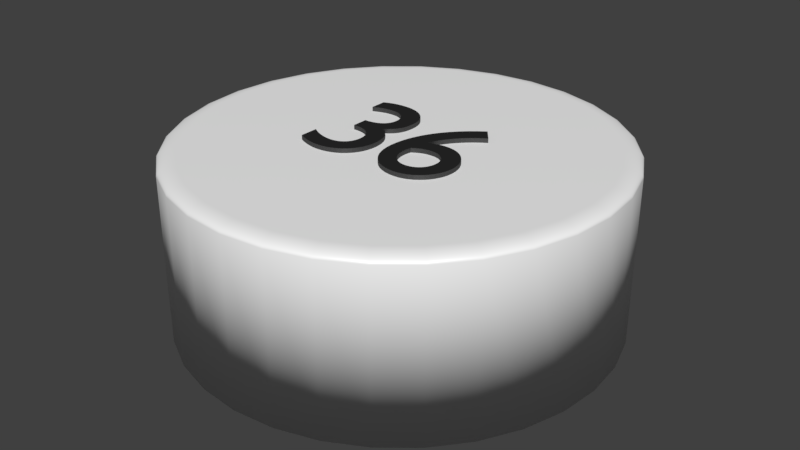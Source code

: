 # Source: kreiswei_36.blend  (saved by Blender 2.79.0; exported with 4.5.12 LTS)
import bpy
from mathutils import Matrix  # noqa: F401  (used for matrix-valued properties, if any)

bpy.ops.wm.read_factory_settings(use_empty=True)
scene = bpy.context.scene
scene.name = 'Scene'

# ---- collections
col_collection_1 = bpy.data.collections.new('Collection 1'); scene.collection.children.link(col_collection_1)

# ---- materials (node trees are filled in below, after node groups)
mat_material = bpy.data.materials.new('Material')
mat_material.alpha_threshold = 0.0
mat_material.roughness = 0.5
mat_material_006 = bpy.data.materials.new('Material.006')
mat_material_006.alpha_threshold = 0.0
mat_material_006.roughness = 0.5
mat_material_003 = bpy.data.materials.new('Material.003')
mat_material_003.alpha_threshold = 0.0
mat_material_003.roughness = 0.5

# ---- material node trees
mat_material.use_nodes = True; mat_material.node_tree.nodes.clear()
_N = mat_material.node_tree.nodes; _L = mat_material.node_tree.links
n0 = _N.new('ShaderNodeOutputMaterial'); n0.name = 'Material Output'; n0.location = (389, 402)
n1 = _N.new('ShaderNodeBsdfDiffuse'); n1.name = 'Diffuse BSDF'; n1.location = (0, 398)
n1.inputs[0].default_value = (1.0, 1.0, 1.0, 1.0)
n2 = _N.new('ShaderNodeBsdfAnisotropic'); n2.name = 'Glossy BSDF'; n2.location = (2, 219)
n2.distribution = 'GGX'
n2.inputs[1].default_value = 0.4472
n3 = _N.new('ShaderNodeMixShader'); n3.name = 'Mix Shader'; n3.location = (218, 404)
n3.inputs[0].default_value = 0.1
_L.new(n1.outputs[0], n3.inputs[1])
_L.new(n2.outputs[0], n3.inputs[2])
_L.new(n3.outputs[0], n0.inputs[0])
n0.is_active_output = True
mat_material_006.use_nodes = True; mat_material_006.node_tree.nodes.clear()
_N = mat_material_006.node_tree.nodes; _L = mat_material_006.node_tree.links
n0 = _N.new('ShaderNodeOutputMaterial'); n0.name = 'Material Output'; n0.location = (412, 300)
n1 = _N.new('ShaderNodeBsdfDiffuse'); n1.name = 'Diffuse BSDF'; n1.location = (-38, 472)
n1.inputs[0].default_value = (0.01298, 0.01298, 0.01298, 1.0)
n2 = _N.new('ShaderNodeMixShader'); n2.name = 'Mix Shader'; n2.location = (192, 357)
n2.inputs[0].default_value = 0.1
n3 = _N.new('ShaderNodeBsdfAnisotropic'); n3.name = 'Glossy BSDF'; n3.location = (-35, 216)
n3.distribution = 'GGX'
n3.inputs[1].default_value = 0.4472
_L.new(n1.outputs[0], n2.inputs[1])
_L.new(n2.outputs[0], n0.inputs[0])
_L.new(n3.outputs[0], n2.inputs[2])
n0.is_active_output = True
mat_material_003.use_nodes = True; mat_material_003.node_tree.nodes.clear()
_N = mat_material_003.node_tree.nodes; _L = mat_material_003.node_tree.links
n0 = _N.new('ShaderNodeBsdfDiffuse'); n0.name = 'Diffuse BSDF'; n0.location = (10, 300)
n0.inputs[0].default_value = (0.01298, 0.01298, 0.01298, 1.0)
n1 = _N.new('ShaderNodeOutputMaterial'); n1.name = 'Material Output'; n1.location = (383, 229)
n2 = _N.new('ShaderNodeBsdfAnisotropic'); n2.name = 'Glossy BSDF'; n2.location = (9, 167)
n2.distribution = 'GGX'
n2.inputs[1].default_value = 0.4472
n3 = _N.new('ShaderNodeMixShader'); n3.name = 'Mix Shader'; n3.location = (208, 244)
n3.inputs[0].default_value = 0.1
_L.new(n0.outputs[0], n3.inputs[1])
_L.new(n2.outputs[0], n3.inputs[2])
_L.new(n3.outputs[0], n1.inputs[0])
n1.is_active_output = True

# ---- world
world_world = bpy.data.worlds.new('World'); scene.world = world_world
world_world.color = (0.05088, 0.05088, 0.05088)
world_world.use_sun_shadow = False
world_world.sun_shadow_jitter_overblur = 0.0
world_world.cycles.sampling_method = 'MANUAL'

# ---- meshes
me_cylinder = bpy.data.meshes.new('Cylinder')
me_cylinder.from_pydata([(0.0, 1.0, -1.0), (0.1951, 0.9808, -1.0), (0.3827, 0.9239, -1.0), (0.5556, 0.8315, -1.0), (0.7071, 0.7071, -1.0), (0.8315, 0.5556, -1.0), (0.9239, 0.3827, -1.0), (0.9808, 0.1951, -1.0), (1.0, 7.55e-08, -1.0), (0.9808, -0.1951, -1.0), (0.9239, -0.3827, -1.0), (0.8315, -0.5556, -1.0), (0.7071, -0.7071, -1.0), (0.5556, -0.8315, -1.0), (0.3827, -0.9239, -1.0), (0.1951, -0.9808, -1.0), (-3.258e-07, -1.0, -1.0), (-0.1951, -0.9808, -1.0), (-0.3827, -0.9239, -1.0), (-0.5556, -0.8315, -1.0), (-0.7071, -0.7071, -1.0), (-0.8315, -0.5556, -1.0), (-0.9239, -0.3827, -1.0), (-0.9808, -0.1951, -1.0), (-1.0, 9.656e-07, -1.0), (-0.9808, 0.1951, -1.0), (-0.9239, 0.3827, -1.0), (-0.8315, 0.5556, -1.0), (-0.7071, 0.7071, -1.0), (-0.5556, 0.8315, -1.0), (-0.3827, 0.9239, -1.0), (-0.1951, 0.9808, -1.0), (-5.96e-08, 0.9196, 1.0), (0.0, 1.0, 0.92), (-5.035e-08, 0.9322, 0.999), (-4.109e-08, 0.9445, 0.9961), (-3.26e-08, 0.9561, 0.9913), (-2.456e-08, 0.9669, 0.9847), (-1.746e-08, 0.9765, 0.9766), (-1.141e-08, 0.9846, 0.967), (-6.636e-09, 0.9912, 0.9563), (-2.91e-09, 0.9961, 0.9447), (-7.567e-10, 0.999, 0.9325), (0.1794, 0.9019, 1.0), (0.1951, 0.9808, 0.92), (0.1819, 0.9143, 0.999), (0.1843, 0.9263, 0.9961), (0.1865, 0.9377, 0.9913), (0.1886, 0.9483, 0.9847), (0.1905, 0.9577, 0.9766), (0.1921, 0.9657, 0.967), (0.1934, 0.9722, 0.9563), (0.1943, 0.9769, 0.9447), (0.1949, 0.9798, 0.9325), (0.3519, 0.8496, 1.0), (0.3827, 0.9239, 0.92), (0.3567, 0.8612, 0.999), (0.3614, 0.8726, 0.9961), (0.3659, 0.8833, 0.9913), (0.37, 0.8933, 0.9847), (0.3737, 0.9021, 0.9766), (0.3768, 0.9097, 0.967), (0.3793, 0.9158, 0.9563), (0.3812, 0.9202, 0.9447), (0.3823, 0.923, 0.9325), (0.5109, 0.7646, 1.0), (0.5556, 0.8315, 0.92), (0.5179, 0.7751, 0.999), (0.5247, 0.7853, 0.9961), (0.5312, 0.795, 0.9913), (0.5372, 0.8039, 0.9847), (0.5425, 0.8119, 0.9766), (0.547, 0.8187, 0.967), (0.5507, 0.8242, 0.9563), (0.5534, 0.8282, 0.9447), (0.555, 0.8306, 0.9325), (0.6503, 0.6503, 1.0), (0.7071, 0.7071, 0.92), (0.6592, 0.6592, 0.999), (0.6678, 0.6678, 0.9961), (0.6761, 0.6761, 0.9913), (0.6837, 0.6837, 0.9847), (0.6905, 0.6905, 0.9766), (0.6963, 0.6963, 0.967), (0.7009, 0.7009, 0.9563), (0.7043, 0.7043, 0.9447), (0.7064, 0.7064, 0.9325), (0.7646, 0.5109, 1.0), (0.8315, 0.5556, 0.92), (0.7751, 0.5179, 0.999), (0.7853, 0.5247, 0.9961), (0.795, 0.5312, 0.9913), (0.8039, 0.5372, 0.9847), (0.8119, 0.5425, 0.9766), (0.8187, 0.547, 0.967), (0.8242, 0.5507, 0.9563), (0.8282, 0.5534, 0.9447), (0.8306, 0.555, 0.9325), (0.8496, 0.3519, 1.0), (0.9239, 0.3827, 0.92), (0.8612, 0.3567, 0.999), (0.8726, 0.3614, 0.9961), (0.8833, 0.3659, 0.9913), (0.8933, 0.37, 0.9847), (0.9021, 0.3737, 0.9766), (0.9097, 0.3768, 0.967), (0.9158, 0.3793, 0.9563), (0.9202, 0.3812, 0.9447), (0.923, 0.3823, 0.9325), (0.9019, 0.1794, 1.0), (0.9808, 0.1951, 0.92), (0.9143, 0.1819, 0.999), (0.9263, 0.1843, 0.9961), (0.9377, 0.1865, 0.9913), (0.9483, 0.1886, 0.9847), (0.9577, 0.1905, 0.9766), (0.9657, 0.1921, 0.967), (0.9722, 0.1934, 0.9563), (0.9769, 0.1943, 0.9447), (0.9798, 0.1949, 0.9325), (0.9196, 5.029e-08, 1.0), (1.0, 7.55e-08, 0.92), (0.9322, 5.422e-08, 0.999), (0.9445, 5.809e-08, 0.9961), (0.9561, 6.182e-08, 0.9913), (0.9669, 6.519e-08, 0.9847), (0.9765, 6.81e-08, 0.9766), (0.9846, 7.078e-08, 0.967), (0.9912, 7.288e-08, 0.9563), (0.9961, 7.427e-08, 0.9447), (0.999, 7.518e-08, 0.9325), (0.9019, -0.1794, 1.0), (0.9808, -0.1951, 0.92), (0.9143, -0.1819, 0.999), (0.9263, -0.1843, 0.9961), (0.9377, -0.1865, 0.9913), (0.9483, -0.1886, 0.9847), (0.9577, -0.1905, 0.9766), (0.9657, -0.1921, 0.967), (0.9722, -0.1934, 0.9563), (0.9769, -0.1943, 0.9447), (0.9798, -0.1949, 0.9325), (0.8496, -0.3519, 1.0), (0.9239, -0.3827, 0.92), (0.8612, -0.3567, 0.999), (0.8726, -0.3614, 0.9961), (0.8833, -0.3659, 0.9913), (0.8933, -0.37, 0.9847), (0.9021, -0.3737, 0.9766), (0.9097, -0.3768, 0.967), (0.9158, -0.3793, 0.9563), (0.9202, -0.3812, 0.9447), (0.923, -0.3823, 0.9325), (0.7646, -0.5109, 1.0), (0.8315, -0.5556, 0.92), (0.7751, -0.5179, 0.999), (0.7853, -0.5247, 0.9961), (0.795, -0.5312, 0.9913), (0.8039, -0.5372, 0.9847), (0.8119, -0.5425, 0.9766), (0.8187, -0.547, 0.967), (0.8242, -0.5507, 0.9563), (0.8282, -0.5534, 0.9447), (0.8306, -0.555, 0.9325), (0.6503, -0.6503, 1.0), (0.7071, -0.7071, 0.92), (0.6592, -0.6592, 0.999), (0.6678, -0.6678, 0.9961), (0.6761, -0.6761, 0.9913), (0.6837, -0.6837, 0.9847), (0.6905, -0.6905, 0.9766), (0.6963, -0.6963, 0.967), (0.7009, -0.7009, 0.9563), (0.7043, -0.7043, 0.9447), (0.7064, -0.7064, 0.9325), (0.5109, -0.7646, 1.0), (0.5556, -0.8315, 0.92), (0.5179, -0.7751, 0.999), (0.5247, -0.7853, 0.9961), (0.5312, -0.795, 0.9913), (0.5372, -0.8039, 0.9847), (0.5425, -0.8119, 0.9766), (0.547, -0.8187, 0.967), (0.5507, -0.8242, 0.9563), (0.5534, -0.8282, 0.9447), (0.555, -0.8306, 0.9325), (0.3519, -0.8496, 1.0), (0.3827, -0.9239, 0.92), (0.3567, -0.8612, 0.999), (0.3614, -0.8726, 0.9961), (0.3659, -0.8833, 0.9913), (0.37, -0.8933, 0.9847), (0.3737, -0.9021, 0.9766), (0.3768, -0.9097, 0.967), (0.3793, -0.9158, 0.9563), (0.3812, -0.9202, 0.9447), (0.3823, -0.923, 0.9325), (0.1794, -0.9019, 1.0), (0.1951, -0.9808, 0.92), (0.1819, -0.9143, 0.999), (0.1843, -0.9263, 0.9961), (0.1865, -0.9377, 0.9913), (0.1886, -0.9483, 0.9847), (0.1905, -0.9577, 0.9766), (0.1921, -0.9657, 0.967), (0.1934, -0.9722, 0.9563), (0.1943, -0.9769, 0.9447), (0.1949, -0.9798, 0.9325), (-2.775e-07, -0.9196, 1.0), (-3.258e-07, -1.0, 0.92), (-2.851e-07, -0.9322, 0.999), (-2.925e-07, -0.9445, 0.9961), (-2.995e-07, -0.9561, 0.9913), (-3.059e-07, -0.9669, 0.9847), (-3.118e-07, -0.9765, 0.9766), (-3.166e-07, -0.9846, 0.967), (-3.205e-07, -0.9912, 0.9563), (-3.235e-07, -0.9961, 0.9447), (-3.253e-07, -0.999, 0.9325), (-0.1794, -0.9019, 1.0), (-0.1951, -0.9808, 0.92), (-0.1819, -0.9143, 0.999), (-0.1843, -0.9263, 0.9961), (-0.1865, -0.9377, 0.9913), (-0.1886, -0.9483, 0.9847), (-0.1905, -0.9577, 0.9766), (-0.1921, -0.9657, 0.967), (-0.1934, -0.9722, 0.9563), (-0.1943, -0.9769, 0.9447), (-0.1949, -0.9798, 0.9325), (-0.3519, -0.8496, 1.0), (-0.3827, -0.9239, 0.92), (-0.3567, -0.8612, 0.999), (-0.3614, -0.8726, 0.9961), (-0.3659, -0.8833, 0.9913), (-0.37, -0.8933, 0.9847), (-0.3737, -0.9021, 0.9766), (-0.3768, -0.9097, 0.967), (-0.3793, -0.9158, 0.9563), (-0.3812, -0.9202, 0.9447), (-0.3823, -0.923, 0.9325), (-0.5109, -0.7646, 1.0), (-0.5556, -0.8315, 0.92), (-0.5179, -0.7751, 0.999), (-0.5247, -0.7853, 0.9961), (-0.5312, -0.795, 0.9913), (-0.5372, -0.8039, 0.9847), (-0.5425, -0.8119, 0.9766), (-0.547, -0.8187, 0.967), (-0.5507, -0.8242, 0.9563), (-0.5534, -0.8282, 0.9447), (-0.555, -0.8306, 0.9325), (-0.6503, -0.6503, 1.0), (-0.7071, -0.7071, 0.92), (-0.6592, -0.6592, 0.999), (-0.6678, -0.6678, 0.9961), (-0.6761, -0.6761, 0.9913), (-0.6837, -0.6837, 0.9847), (-0.6905, -0.6905, 0.9766), (-0.6963, -0.6963, 0.967), (-0.7009, -0.7009, 0.9563), (-0.7043, -0.7043, 0.9447), (-0.7064, -0.7064, 0.9325), (-0.7646, -0.5109, 1.0), (-0.8315, -0.5556, 0.92), (-0.7751, -0.5179, 0.999), (-0.7853, -0.5247, 0.9961), (-0.795, -0.5312, 0.9913), (-0.8039, -0.5372, 0.9847), (-0.8119, -0.5425, 0.9766), (-0.8187, -0.547, 0.967), (-0.8242, -0.5507, 0.9563), (-0.8282, -0.5534, 0.9447), (-0.8306, -0.555, 0.9325), (-0.8496, -0.3519, 1.0), (-0.9239, -0.3827, 0.92), (-0.8612, -0.3567, 0.999), (-0.8726, -0.3614, 0.9961), (-0.8833, -0.3659, 0.9913), (-0.8933, -0.37, 0.9847), (-0.9021, -0.3737, 0.9766), (-0.9097, -0.3768, 0.967), (-0.9158, -0.3793, 0.9563), (-0.9202, -0.3812, 0.9447), (-0.923, -0.3823, 0.9325), (-0.9019, -0.1794, 1.0), (-0.9808, -0.1951, 0.92), (-0.9143, -0.1819, 0.999), (-0.9263, -0.1843, 0.9961), (-0.9377, -0.1865, 0.9913), (-0.9483, -0.1886, 0.9847), (-0.9577, -0.1905, 0.9766), (-0.9657, -0.1921, 0.967), (-0.9722, -0.1934, 0.9563), (-0.9769, -0.1943, 0.9447), (-0.9798, -0.1949, 0.9325), (-0.9196, 8.196e-07, 1.0), (-1.0, 9.656e-07, 0.92), (-0.9322, 8.424e-07, 0.999), (-0.9445, 8.647e-07, 0.9961), (-0.9561, 8.858e-07, 0.9913), (-0.9669, 9.054e-07, 0.9847), (-0.9765, 9.229e-07, 0.9766), (-0.9846, 9.377e-07, 0.967), (-0.9912, 9.497e-07, 0.9563), (-0.9961, 9.584e-07, 0.9447), (-0.999, 9.638e-07, 0.9325), (-0.9019, 0.1794, 1.0), (-0.9808, 0.1951, 0.92), (-0.9143, 0.1819, 0.999), (-0.9263, 0.1843, 0.9961), (-0.9377, 0.1865, 0.9913), (-0.9483, 0.1886, 0.9847), (-0.9577, 0.1905, 0.9766), (-0.9657, 0.1921, 0.967), (-0.9722, 0.1934, 0.9563), (-0.9769, 0.1943, 0.9447), (-0.9798, 0.1949, 0.9325), (-0.8496, 0.3519, 1.0), (-0.9239, 0.3827, 0.92), (-0.8612, 0.3567, 0.999), (-0.8726, 0.3614, 0.9961), (-0.8833, 0.3659, 0.9913), (-0.8933, 0.37, 0.9847), (-0.9021, 0.3737, 0.9766), (-0.9097, 0.3768, 0.967), (-0.9158, 0.3793, 0.9563), (-0.9202, 0.3812, 0.9447), (-0.923, 0.3823, 0.9325), (-0.7646, 0.5109, 1.0), (-0.8315, 0.5556, 0.92), (-0.7751, 0.5179, 0.999), (-0.7853, 0.5247, 0.9961), (-0.795, 0.5312, 0.9913), (-0.8039, 0.5372, 0.9847), (-0.8119, 0.5425, 0.9766), (-0.8187, 0.547, 0.967), (-0.8242, 0.5507, 0.9563), (-0.8282, 0.5534, 0.9447), (-0.8306, 0.555, 0.9325), (-0.6503, 0.6503, 1.0), (-0.7071, 0.7071, 0.92), (-0.6592, 0.6592, 0.999), (-0.6678, 0.6678, 0.9961), (-0.6761, 0.6761, 0.9913), (-0.6837, 0.6837, 0.9847), (-0.6905, 0.6905, 0.9766), (-0.6962, 0.6963, 0.967), (-0.7009, 0.7009, 0.9563), (-0.7043, 0.7043, 0.9447), (-0.7064, 0.7064, 0.9325), (-0.5109, 0.7646, 1.0), (-0.5556, 0.8315, 0.92), (-0.5179, 0.7751, 0.999), (-0.5247, 0.7853, 0.9961), (-0.5312, 0.795, 0.9913), (-0.5372, 0.8039, 0.9847), (-0.5425, 0.8119, 0.9766), (-0.547, 0.8187, 0.967), (-0.5507, 0.8242, 0.9563), (-0.5534, 0.8282, 0.9447), (-0.555, 0.8306, 0.9325), (-0.3519, 0.8496, 1.0), (-0.3827, 0.9239, 0.92), (-0.3567, 0.8612, 0.999), (-0.3614, 0.8726, 0.9961), (-0.3659, 0.8833, 0.9913), (-0.37, 0.8933, 0.9847), (-0.3737, 0.9021, 0.9766), (-0.3768, 0.9097, 0.967), (-0.3793, 0.9158, 0.9563), (-0.3812, 0.9202, 0.9447), (-0.3823, 0.923, 0.9325), (-0.1794, 0.9019, 1.0), (-0.1951, 0.9808, 0.92), (-0.1819, 0.9143, 0.999), (-0.1843, 0.9263, 0.9961), (-0.1865, 0.9377, 0.9913), (-0.1886, 0.9483, 0.9847), (-0.1905, 0.9577, 0.9766), (-0.1921, 0.9657, 0.967), (-0.1934, 0.9722, 0.9563), (-0.1943, 0.9769, 0.9447), (-0.1949, 0.9798, 0.9325), (-0.3117, 0.1849, 1.05), (-0.3025, 0.1889, 1.05), (-0.2938, 0.1925, 1.05), (-0.2855, 0.1956, 1.05), (-0.2775, 0.1984, 1.05), (-0.2698, 0.2008, 1.05), (-0.2623, 0.2028, 1.05), (-0.255, 0.2045, 1.05), (-0.2477, 0.2058, 1.05), (-0.2406, 0.2068, 1.05), (-0.2334, 0.2076, 1.05), (-0.2262, 0.208, 1.05), (-0.2189, 0.2081, 1.05), (-0.2049, 0.2075, 1.05), (-0.1919, 0.2056, 1.05), (-0.1798, 0.2024, 1.05), (-0.1688, 0.1982, 1.05), (-0.1589, 0.1927, 1.05), (-0.1501, 0.1862, 1.05), (-0.1425, 0.1786, 1.05), (-0.1362, 0.1701, 1.05), (-0.1311, 0.1605, 1.05), (-0.1275, 0.1501, 1.05), (-0.1252, 0.1387, 1.05), (-0.1245, 0.1265, 1.05), (-0.1252, 0.1145, 1.05), (-0.1275, 0.1034, 1.05), (-0.1312, 0.09321, 1.05), (-0.1365, 0.08393, 1.05), (-0.1432, 0.07562, 1.05), (-0.1515, 0.06831, 1.05), (-0.1612, 0.06203, 1.05), (-0.1725, 0.05682, 1.05), (-0.1852, 0.05271, 1.05), (-0.1995, 0.04973, 1.05), (-0.2152, 0.04792, 1.05), (-0.2325, 0.04731, 1.05), (-0.2325, -0.02469, 1.05), (-0.2139, -0.02462, 1.05), (-0.1969, -0.02634, 1.05), (-0.1815, -0.02972, 1.05), (-0.1677, -0.03465, 1.05), (-0.1555, -0.04101, 1.05), (-0.145, -0.04869, 1.05), (-0.136, -0.05757, 1.05), (-0.1287, -0.06754, 1.05), (-0.123, -0.07847, 1.05), (-0.1189, -0.09025, 1.05), (-0.1165, -0.1028, 1.05), (-0.1157, -0.1159, 1.05), (-0.1164, -0.1287, 1.05), (-0.1185, -0.1407, 1.05), (-0.1219, -0.1518, 1.05), (-0.1266, -0.162, 1.05), (-0.1325, -0.1712, 1.05), (-0.1396, -0.1793, 1.05), (-0.1478, -0.1863, 1.05), (-0.157, -0.1922, 1.05), (-0.1673, -0.1969, 1.05), (-0.1785, -0.2003, 1.05), (-0.1907, -0.2024, 1.05), (-0.2037, -0.2031, 1.05), (-0.2137, -0.2028, 1.05), (-0.2237, -0.202, 1.05), (-0.2337, -0.2005, 1.05), (-0.2437, -0.1985, 1.05), (-0.2538, -0.1959, 1.05), (-0.2639, -0.1928, 1.05), (-0.274, -0.189, 1.05), (-0.2842, -0.1847, 1.05), (-0.2944, -0.1798, 1.05), (-0.3046, -0.1743, 1.05), (-0.3149, -0.1682, 1.05), (-0.3253, -0.1615, 1.05), (-0.3253, -0.2463, 1.05), (-0.3155, -0.2511, 1.05), (-0.3057, -0.2555, 1.05), (-0.2959, -0.2596, 1.05), (-0.2861, -0.2633, 1.05), (-0.2764, -0.2665, 1.05), (-0.2667, -0.2694, 1.05), (-0.257, -0.2718, 1.05), (-0.2474, -0.2738, 1.05), (-0.2378, -0.2754, 1.05), (-0.2282, -0.2766, 1.05), (-0.2187, -0.2773, 1.05), (-0.2093, -0.2775, 1.05), (-0.1847, -0.2761, 1.05), (-0.1615, -0.272, 1.05), (-0.1399, -0.2653, 1.05), (-0.1199, -0.2562, 1.05), (-0.1017, -0.2449, 1.05), (-0.08548, -0.2313, 1.05), (-0.07135, -0.2157, 1.05), (-0.05947, -0.1982, 1.05), (-0.04998, -0.1789, 1.05), (-0.04302, -0.158, 1.05), (-0.03874, -0.1357, 1.05), (-0.03728, -0.1119, 1.05), (-0.03778, -0.0979, 1.05), (-0.03931, -0.08401, 1.05), (-0.04188, -0.07038, 1.05), (-0.04551, -0.05714, 1.05), (-0.05024, -0.04443, 1.05), (-0.05608, -0.03239, 1.05), (-0.06305, -0.02117, 1.05), (-0.07117, -0.01091, 1.05), (-0.08048, -0.001754, 1.05), (-0.09098, 0.006164, 1.05), (-0.1027, 0.0127, 1.05), (-0.1157, 0.01771, 1.05), (-0.1039, 0.02467, 1.05), (-0.0933, 0.032, 1.05), (-0.08388, 0.03976, 1.05), (-0.07559, 0.04802, 1.05), (-0.0684, 0.05685, 1.05), (-0.06228, 0.06631, 1.05), (-0.05719, 0.07647, 1.05), (-0.0531, 0.0874, 1.05), (-0.04998, 0.09916, 1.05), (-0.04779, 0.1118, 1.05), (-0.0465, 0.1254, 1.05), (-0.04608, 0.1401, 1.05), (-0.04738, 0.1611, 1.05), (-0.05121, 0.1807, 1.05), (-0.05748, 0.1988, 1.05), (-0.06608, 0.2154, 1.05), (-0.07691, 0.2304, 1.05), (-0.08988, 0.2437, 1.05), (-0.1049, 0.2552, 1.05), (-0.1218, 0.2648, 1.05), (-0.1406, 0.2724, 1.05), (-0.1611, 0.278, 1.05), (-0.1832, 0.2814, 1.05), (-0.2069, 0.2825, 1.05), (-0.2169, 0.2824, 1.05), (-0.2265, 0.2819, 1.05), (-0.2359, 0.2811, 1.05), (-0.2449, 0.28, 1.05), (-0.2537, 0.2786, 1.05), (-0.2623, 0.2769, 1.05), (-0.2707, 0.2748, 1.05), (-0.279, 0.2724, 1.05), (-0.2872, 0.2697, 1.05), (-0.2954, 0.2666, 1.05), (-0.3035, 0.2631, 1.05), (-0.3117, 0.2593, 1.05), (-0.3117, 0.1849, 0.95), (-0.3025, 0.1889, 0.95), (-0.2938, 0.1925, 0.95), (-0.2855, 0.1956, 0.95), (-0.2775, 0.1984, 0.95), (-0.2698, 0.2008, 0.95), (-0.2623, 0.2028, 0.95), (-0.255, 0.2045, 0.95), (-0.2477, 0.2058, 0.95), (-0.2406, 0.2068, 0.95), (-0.2334, 0.2076, 0.95), (-0.2262, 0.208, 0.95), (-0.2189, 0.2081, 0.95), (-0.2049, 0.2075, 0.95), (-0.1919, 0.2056, 0.95), (-0.1798, 0.2024, 0.95), (-0.1688, 0.1982, 0.95), (-0.1589, 0.1927, 0.95), (-0.1501, 0.1862, 0.95), (-0.1425, 0.1786, 0.95), (-0.1362, 0.1701, 0.95), (-0.1311, 0.1605, 0.95), (-0.1275, 0.1501, 0.95), (-0.1252, 0.1387, 0.95), (-0.1245, 0.1265, 0.95), (-0.1252, 0.1145, 0.95), (-0.1275, 0.1034, 0.95), (-0.1312, 0.09321, 0.95), (-0.1365, 0.08393, 0.95), (-0.1432, 0.07562, 0.95), (-0.1515, 0.06831, 0.95), (-0.1612, 0.06203, 0.95), (-0.1725, 0.05682, 0.95), (-0.1852, 0.05271, 0.95), (-0.1995, 0.04973, 0.95), (-0.2152, 0.04792, 0.95), (-0.2325, 0.04731, 0.95), (-0.2325, -0.02469, 0.95), (-0.2139, -0.02462, 0.95), (-0.1969, -0.02634, 0.95), (-0.1815, -0.02972, 0.95), (-0.1677, -0.03465, 0.95), (-0.1555, -0.04101, 0.95), (-0.145, -0.04869, 0.95), (-0.136, -0.05757, 0.95), (-0.1287, -0.06754, 0.95), (-0.123, -0.07847, 0.95), (-0.1189, -0.09025, 0.95), (-0.1165, -0.1028, 0.95), (-0.1157, -0.1159, 0.95), (-0.1164, -0.1287, 0.95), (-0.1185, -0.1407, 0.95), (-0.1219, -0.1518, 0.95), (-0.1266, -0.162, 0.95), (-0.1325, -0.1712, 0.95), (-0.1396, -0.1793, 0.95), (-0.1478, -0.1863, 0.95), (-0.157, -0.1922, 0.95), (-0.1673, -0.1969, 0.95), (-0.1785, -0.2003, 0.95), (-0.1907, -0.2024, 0.95), (-0.2037, -0.2031, 0.95), (-0.2137, -0.2028, 0.95), (-0.2237, -0.202, 0.95), (-0.2337, -0.2005, 0.95), (-0.2437, -0.1985, 0.95), (-0.2538, -0.1959, 0.95), (-0.2639, -0.1928, 0.95), (-0.274, -0.189, 0.95), (-0.2842, -0.1847, 0.95), (-0.2944, -0.1798, 0.95), (-0.3046, -0.1743, 0.95), (-0.3149, -0.1682, 0.95), (-0.3253, -0.1615, 0.95), (-0.3253, -0.2463, 0.95), (-0.3155, -0.2511, 0.95), (-0.3057, -0.2555, 0.95), (-0.2959, -0.2596, 0.95), (-0.2861, -0.2633, 0.95), (-0.2764, -0.2665, 0.95), (-0.2667, -0.2694, 0.95), (-0.257, -0.2718, 0.95), (-0.2474, -0.2738, 0.95), (-0.2378, -0.2754, 0.95), (-0.2282, -0.2766, 0.95), (-0.2187, -0.2773, 0.95), (-0.2093, -0.2775, 0.95), (-0.1847, -0.2761, 0.95), (-0.1615, -0.272, 0.95), (-0.1399, -0.2653, 0.95), (-0.1199, -0.2562, 0.95), (-0.1017, -0.2449, 0.95), (-0.08548, -0.2313, 0.95), (-0.07135, -0.2157, 0.95), (-0.05947, -0.1982, 0.95), (-0.04998, -0.1789, 0.95), (-0.04302, -0.158, 0.95), (-0.03874, -0.1357, 0.95), (-0.03728, -0.1119, 0.95), (-0.03778, -0.0979, 0.95), (-0.03931, -0.08401, 0.95), (-0.04188, -0.07038, 0.95), (-0.04551, -0.05714, 0.95), (-0.05024, -0.04443, 0.95), (-0.05608, -0.03239, 0.95), (-0.06305, -0.02117, 0.95), (-0.07117, -0.01091, 0.95), (-0.08048, -0.001754, 0.95), (-0.09098, 0.006164, 0.95), (-0.1027, 0.0127, 0.95), (-0.1157, 0.01771, 0.95), (-0.1039, 0.02467, 0.95), (-0.0933, 0.032, 0.95), (-0.08388, 0.03976, 0.95), (-0.07559, 0.04802, 0.95), (-0.0684, 0.05685, 0.95), (-0.06228, 0.06631, 0.95), (-0.05719, 0.07647, 0.95), (-0.0531, 0.0874, 0.95), (-0.04998, 0.09916, 0.95), (-0.04779, 0.1118, 0.95), (-0.0465, 0.1254, 0.95), (-0.04608, 0.1401, 0.95), (-0.04738, 0.1611, 0.95), (-0.05121, 0.1807, 0.95), (-0.05748, 0.1988, 0.95), (-0.06608, 0.2154, 0.95), (-0.07691, 0.2304, 0.95), (-0.08988, 0.2437, 0.95), (-0.1049, 0.2552, 0.95), (-0.1218, 0.2648, 0.95), (-0.1406, 0.2724, 0.95), (-0.1611, 0.278, 0.95), (-0.1832, 0.2814, 0.95), (-0.2069, 0.2825, 0.95), (-0.2169, 0.2824, 0.95), (-0.2265, 0.2819, 0.95), (-0.2359, 0.2811, 0.95), (-0.2449, 0.28, 0.95), (-0.2537, 0.2786, 0.95), (-0.2623, 0.2769, 0.95), (-0.2707, 0.2748, 0.95), (-0.279, 0.2724, 0.95), (-0.2872, 0.2697, 0.95), (-0.2954, 0.2666, 0.95), (-0.3035, 0.2631, 0.95), (-0.3117, 0.2593, 0.95), (0.2448, 0.2782, 1.05), (0.2108, 0.2537, 1.05), (0.1795, 0.2277, 1.05), (0.151, 0.2003, 1.05), (0.1253, 0.1716, 1.05), (0.1024, 0.1417, 1.05), (0.08252, 0.1109, 1.05), (0.06555, 0.07909, 1.05), (0.05158, 0.04658, 1.05), (0.04063, 0.01345, 1.05), (0.03277, -0.02015, 1.05), (0.02802, -0.0541, 1.05), (0.02642, -0.08824, 1.05), (0.02788, -0.1162, 1.05), (0.03218, -0.1426, 1.05), (0.03918, -0.1671, 1.05), (0.04876, -0.1896, 1.05), (0.06079, -0.2101, 1.05), (0.07512, -0.2282, 1.05), (0.09164, -0.244, 1.05), (0.1102, -0.2572, 1.05), (0.1307, -0.2678, 1.05), (0.153, -0.2755, 1.05), (0.1769, -0.2802, 1.05), (0.2024, -0.2818, 1.05), (0.2239, -0.2803, 1.05), (0.2446, -0.2759, 1.05), (0.2643, -0.2688, 1.05), (0.2829, -0.2593, 1.05), (0.3, -0.2474, 1.05), (0.3155, -0.2335, 1.05), (0.3292, -0.2178, 1.05), (0.3409, -0.2004, 1.05), (0.3504, -0.1816, 1.05), (0.3574, -0.1616, 1.05), (0.3617, -0.1405, 1.05), (0.3632, -0.1186, 1.05), (0.3619, -0.09652, 1.05), (0.358, -0.07546, 1.05), (0.3516, -0.05563, 1.05), (0.343, -0.03719, 1.05), (0.3322, -0.0203, 1.05), (0.3195, -0.005139, 1.05), (0.305, 0.008142, 1.05), (0.2888, 0.01938, 1.05), (0.2711, 0.0284, 1.05), (0.252, 0.03505, 1.05), (0.2317, 0.03915, 1.05), (0.2104, 0.04056, 1.05), (0.2016, 0.04033, 1.05), (0.1931, 0.03968, 1.05), (0.1849, 0.03864, 1.05), (0.177, 0.03724, 1.05), (0.1695, 0.03554, 1.05), (0.1622, 0.03356, 1.05), (0.1553, 0.03135, 1.05), (0.1486, 0.02895, 1.05), (0.1422, 0.02639, 1.05), (0.1362, 0.02371, 1.05), (0.1304, 0.02095, 1.05), (0.1248, 0.01816, 1.05), (0.1314, 0.03721, 1.05), (0.1397, 0.05625, 1.05), (0.1496, 0.07517, 1.05), (0.1611, 0.09384, 1.05), (0.1739, 0.1121, 1.05), (0.188, 0.1299, 1.05), (0.2033, 0.147, 1.05), (0.2195, 0.1633, 1.05), (0.2366, 0.1787, 1.05), (0.2545, 0.1931, 1.05), (0.273, 0.2063, 1.05), (0.292, 0.2182, 1.05), (0.108, -0.06264, 1.05), (0.1163, -0.05737, 1.05), (0.124, -0.05273, 1.05), (0.1313, -0.04869, 1.05), (0.1382, -0.04522, 1.05), (0.1449, -0.04228, 1.05), (0.1515, -0.03984, 1.05), (0.1581, -0.03787, 1.05), (0.1647, -0.03633, 1.05), (0.1716, -0.03519, 1.05), (0.1787, -0.03442, 1.05), (0.1863, -0.03398, 1.05), (0.1944, -0.03384, 1.05), (0.2071, -0.03458, 1.05), (0.2192, -0.03673, 1.05), (0.2305, -0.04021, 1.05), (0.241, -0.04495, 1.05), (0.2505, -0.05085, 1.05), (0.2591, -0.05784, 1.05), (0.2666, -0.06583, 1.05), (0.2729, -0.07473, 1.05), (0.278, -0.08446, 1.05), (0.2817, -0.09495, 1.05), (0.284, -0.1061, 1.05), (0.2848, -0.1178, 1.05), (0.2841, -0.1309, 1.05), (0.282, -0.1431, 1.05), (0.2785, -0.1545, 1.05), (0.2738, -0.1649, 1.05), (0.2678, -0.1743, 1.05), (0.2607, -0.1827, 1.05), (0.2525, -0.19, 1.05), (0.2433, -0.1961, 1.05), (0.2332, -0.201, 1.05), (0.2221, -0.2045, 1.05), (0.2103, -0.2067, 1.05), (0.1976, -0.2074, 1.05), (0.1835, -0.2063, 1.05), (0.1698, -0.2029, 1.05), (0.1567, -0.1974, 1.05), (0.1445, -0.1898, 1.05), (0.1334, -0.1802, 1.05), (0.1237, -0.1686, 1.05), (0.1156, -0.1552, 1.05), (0.1094, -0.14, 1.05), (0.1053, -0.1231, 1.05), (0.1035, -0.1045, 1.05), (0.1043, -0.08431, 1.05), (0.2448, 0.2782, 0.95), (0.2108, 0.2537, 0.95), (0.1795, 0.2277, 0.95), (0.151, 0.2003, 0.95), (0.1253, 0.1716, 0.95), (0.1024, 0.1417, 0.95), (0.08252, 0.1109, 0.95), (0.06555, 0.07909, 0.95), (0.05158, 0.04658, 0.95), (0.04063, 0.01345, 0.95), (0.03277, -0.02015, 0.95), (0.02802, -0.0541, 0.95), (0.02642, -0.08824, 0.95), (0.02788, -0.1162, 0.95), (0.03218, -0.1426, 0.95), (0.03918, -0.1671, 0.95), (0.04876, -0.1896, 0.95), (0.06079, -0.2101, 0.95), (0.07512, -0.2282, 0.95), (0.09164, -0.244, 0.95), (0.1102, -0.2572, 0.95), (0.1307, -0.2678, 0.95), (0.153, -0.2755, 0.95), (0.1769, -0.2802, 0.95), (0.2024, -0.2818, 0.95), (0.2239, -0.2803, 0.95), (0.2446, -0.2759, 0.95), (0.2643, -0.2688, 0.95), (0.2829, -0.2593, 0.95), (0.3, -0.2474, 0.95), (0.3155, -0.2335, 0.95), (0.3292, -0.2178, 0.95), (0.3409, -0.2004, 0.95), (0.3504, -0.1816, 0.95), (0.3574, -0.1616, 0.95), (0.3617, -0.1405, 0.95), (0.3632, -0.1186, 0.95), (0.3619, -0.09652, 0.95), (0.358, -0.07546, 0.95), (0.3516, -0.05563, 0.95), (0.343, -0.03719, 0.95), (0.3322, -0.0203, 0.95), (0.3195, -0.005139, 0.95), (0.305, 0.008142, 0.95), (0.2888, 0.01938, 0.95), (0.2711, 0.0284, 0.95), (0.252, 0.03505, 0.95), (0.2317, 0.03915, 0.95), (0.2104, 0.04056, 0.95), (0.2016, 0.04033, 0.95), (0.1931, 0.03968, 0.95), (0.1849, 0.03864, 0.95), (0.177, 0.03724, 0.95), (0.1695, 0.03554, 0.95), (0.1622, 0.03356, 0.95), (0.1553, 0.03135, 0.95), (0.1486, 0.02895, 0.95), (0.1422, 0.02639, 0.95), (0.1362, 0.02371, 0.95), (0.1304, 0.02095, 0.95), (0.1248, 0.01816, 0.95), (0.1314, 0.03721, 0.95), (0.1397, 0.05625, 0.95), (0.1496, 0.07517, 0.95), (0.1611, 0.09384, 0.95), (0.1739, 0.1121, 0.95), (0.188, 0.1299, 0.95), (0.2033, 0.147, 0.95), (0.2195, 0.1633, 0.95), (0.2366, 0.1787, 0.95), (0.2545, 0.1931, 0.95), (0.273, 0.2063, 0.95), (0.292, 0.2182, 0.95), (0.108, -0.06264, 0.95), (0.1163, -0.05737, 0.95), (0.124, -0.05273, 0.95), (0.1313, -0.04869, 0.95), (0.1382, -0.04522, 0.95), (0.1449, -0.04228, 0.95), (0.1515, -0.03984, 0.95), (0.1581, -0.03787, 0.95), (0.1647, -0.03633, 0.95), (0.1716, -0.03519, 0.95), (0.1787, -0.03442, 0.95), (0.1863, -0.03398, 0.95), (0.1944, -0.03384, 0.95), (0.2071, -0.03458, 0.95), (0.2192, -0.03673, 0.95), (0.2305, -0.04021, 0.95), (0.241, -0.04495, 0.95), (0.2505, -0.05085, 0.95), (0.2591, -0.05784, 0.95), (0.2666, -0.06583, 0.95), (0.2729, -0.07473, 0.95), (0.278, -0.08446, 0.95), (0.2817, -0.09495, 0.95), (0.284, -0.1061, 0.95), (0.2848, -0.1178, 0.95), (0.2841, -0.1309, 0.95), (0.282, -0.1431, 0.95), (0.2785, -0.1545, 0.95), (0.2738, -0.1649, 0.95), (0.2678, -0.1743, 0.95), (0.2607, -0.1827, 0.95), (0.2525, -0.19, 0.95), (0.2433, -0.1961, 0.95), (0.2332, -0.201, 0.95), (0.2221, -0.2045, 0.95), (0.2103, -0.2067, 0.95), (0.1976, -0.2074, 0.95), (0.1835, -0.2063, 0.95), (0.1698, -0.2029, 0.95), (0.1567, -0.1974, 0.95), (0.1445, -0.1898, 0.95), (0.1334, -0.1802, 0.95), (0.1237, -0.1686, 0.95), (0.1156, -0.1552, 0.95), (0.1094, -0.14, 0.95), (0.1053, -0.1231, 0.95), (0.1035, -0.1045, 0.95), (0.1043, -0.08431, 0.95)], [], [(31, 374, 33, 0), (2, 55, 66, 3), (3, 66, 77, 4), (4, 77, 88, 5), (5, 88, 99, 6), (6, 99, 110, 7), (7, 110, 121, 8), (8, 121, 132, 9), (9, 132, 143, 10), (10, 143, 154, 11), (11, 154, 165, 12), (12, 165, 176, 13), (13, 176, 187, 14), (14, 187, 198, 15), (15, 198, 209, 16), (16, 209, 220, 17), (17, 220, 231, 18), (18, 231, 242, 19), (19, 242, 253, 20), (20, 253, 264, 21), (21, 264, 275, 22), (22, 275, 286, 23), (23, 286, 297, 24), (24, 297, 308, 25), (25, 308, 319, 26), (26, 319, 330, 27), (27, 330, 341, 28), (28, 341, 352, 29), (29, 352, 363, 30), (30, 363, 374, 31), (0, 33, 44, 1), (1, 44, 55, 2), (0, 1, 2, 3, 4, 5, 6, 7, 8, 9, 10, 11, 12, 13, 14, 15, 16, 17, 18, 19, 20, 21, 22, 23, 24, 25, 26, 27, 28, 29, 30, 31), (44, 33, 42, 53), (53, 42, 41, 52), (52, 41, 40, 51), (51, 40, 39, 50), (50, 39, 38, 49), (49, 38, 37, 48), (48, 37, 36, 47), (47, 36, 35, 46), (46, 35, 34, 45), (45, 34, 32, 43), (55, 44, 53, 64), (64, 53, 52, 63), (63, 52, 51, 62), (62, 51, 50, 61), (61, 50, 49, 60), (60, 49, 48, 59), (59, 48, 47, 58), (58, 47, 46, 57), (57, 46, 45, 56), (56, 45, 43, 54), (66, 55, 64, 75), (75, 64, 63, 74), (74, 63, 62, 73), (73, 62, 61, 72), (72, 61, 60, 71), (71, 60, 59, 70), (70, 59, 58, 69), (69, 58, 57, 68), (68, 57, 56, 67), (67, 56, 54, 65), (77, 66, 75, 86), (86, 75, 74, 85), (85, 74, 73, 84), (84, 73, 72, 83), (83, 72, 71, 82), (82, 71, 70, 81), (81, 70, 69, 80), (80, 69, 68, 79), (79, 68, 67, 78), (78, 67, 65, 76), (88, 77, 86, 97), (97, 86, 85, 96), (96, 85, 84, 95), (95, 84, 83, 94), (94, 83, 82, 93), (93, 82, 81, 92), (92, 81, 80, 91), (91, 80, 79, 90), (90, 79, 78, 89), (89, 78, 76, 87), (99, 88, 97, 108), (108, 97, 96, 107), (107, 96, 95, 106), (106, 95, 94, 105), (105, 94, 93, 104), (104, 93, 92, 103), (103, 92, 91, 102), (102, 91, 90, 101), (101, 90, 89, 100), (100, 89, 87, 98), (110, 99, 108, 119), (119, 108, 107, 118), (118, 107, 106, 117), (117, 106, 105, 116), (116, 105, 104, 115), (115, 104, 103, 114), (114, 103, 102, 113), (113, 102, 101, 112), (112, 101, 100, 111), (111, 100, 98, 109), (121, 110, 119, 130), (130, 119, 118, 129), (129, 118, 117, 128), (128, 117, 116, 127), (127, 116, 115, 126), (126, 115, 114, 125), (125, 114, 113, 124), (124, 113, 112, 123), (123, 112, 111, 122), (122, 111, 109, 120), (132, 121, 130, 141), (141, 130, 129, 140), (140, 129, 128, 139), (139, 128, 127, 138), (138, 127, 126, 137), (137, 126, 125, 136), (136, 125, 124, 135), (135, 124, 123, 134), (134, 123, 122, 133), (133, 122, 120, 131), (143, 132, 141, 152), (152, 141, 140, 151), (151, 140, 139, 150), (150, 139, 138, 149), (149, 138, 137, 148), (148, 137, 136, 147), (147, 136, 135, 146), (146, 135, 134, 145), (145, 134, 133, 144), (144, 133, 131, 142), (154, 143, 152, 163), (163, 152, 151, 162), (162, 151, 150, 161), (161, 150, 149, 160), (160, 149, 148, 159), (159, 148, 147, 158), (158, 147, 146, 157), (157, 146, 145, 156), (156, 145, 144, 155), (155, 144, 142, 153), (165, 154, 163, 174), (174, 163, 162, 173), (173, 162, 161, 172), (172, 161, 160, 171), (171, 160, 159, 170), (170, 159, 158, 169), (169, 158, 157, 168), (168, 157, 156, 167), (167, 156, 155, 166), (166, 155, 153, 164), (176, 165, 174, 185), (185, 174, 173, 184), (184, 173, 172, 183), (183, 172, 171, 182), (182, 171, 170, 181), (181, 170, 169, 180), (180, 169, 168, 179), (179, 168, 167, 178), (178, 167, 166, 177), (177, 166, 164, 175), (187, 176, 185, 196), (196, 185, 184, 195), (195, 184, 183, 194), (194, 183, 182, 193), (193, 182, 181, 192), (192, 181, 180, 191), (191, 180, 179, 190), (190, 179, 178, 189), (189, 178, 177, 188), (188, 177, 175, 186), (198, 187, 196, 207), (207, 196, 195, 206), (206, 195, 194, 205), (205, 194, 193, 204), (204, 193, 192, 203), (203, 192, 191, 202), (202, 191, 190, 201), (201, 190, 189, 200), (200, 189, 188, 199), (199, 188, 186, 197), (209, 198, 207, 218), (218, 207, 206, 217), (217, 206, 205, 216), (216, 205, 204, 215), (215, 204, 203, 214), (214, 203, 202, 213), (213, 202, 201, 212), (212, 201, 200, 211), (211, 200, 199, 210), (210, 199, 197, 208), (220, 209, 218, 229), (229, 218, 217, 228), (228, 217, 216, 227), (227, 216, 215, 226), (226, 215, 214, 225), (225, 214, 213, 224), (224, 213, 212, 223), (223, 212, 211, 222), (222, 211, 210, 221), (221, 210, 208, 219), (231, 220, 229, 240), (240, 229, 228, 239), (239, 228, 227, 238), (238, 227, 226, 237), (237, 226, 225, 236), (236, 225, 224, 235), (235, 224, 223, 234), (234, 223, 222, 233), (233, 222, 221, 232), (232, 221, 219, 230), (242, 231, 240, 251), (251, 240, 239, 250), (250, 239, 238, 249), (249, 238, 237, 248), (248, 237, 236, 247), (247, 236, 235, 246), (246, 235, 234, 245), (245, 234, 233, 244), (244, 233, 232, 243), (243, 232, 230, 241), (253, 242, 251, 262), (262, 251, 250, 261), (261, 250, 249, 260), (260, 249, 248, 259), (259, 248, 247, 258), (258, 247, 246, 257), (257, 246, 245, 256), (256, 245, 244, 255), (255, 244, 243, 254), (254, 243, 241, 252), (264, 253, 262, 273), (273, 262, 261, 272), (272, 261, 260, 271), (271, 260, 259, 270), (270, 259, 258, 269), (269, 258, 257, 268), (268, 257, 256, 267), (267, 256, 255, 266), (266, 255, 254, 265), (265, 254, 252, 263), (275, 264, 273, 284), (284, 273, 272, 283), (283, 272, 271, 282), (282, 271, 270, 281), (281, 270, 269, 280), (280, 269, 268, 279), (279, 268, 267, 278), (278, 267, 266, 277), (277, 266, 265, 276), (276, 265, 263, 274), (286, 275, 284, 295), (295, 284, 283, 294), (294, 283, 282, 293), (293, 282, 281, 292), (292, 281, 280, 291), (291, 280, 279, 290), (290, 279, 278, 289), (289, 278, 277, 288), (288, 277, 276, 287), (287, 276, 274, 285), (297, 286, 295, 306), (306, 295, 294, 305), (305, 294, 293, 304), (304, 293, 292, 303), (303, 292, 291, 302), (302, 291, 290, 301), (301, 290, 289, 300), (300, 289, 288, 299), (299, 288, 287, 298), (298, 287, 285, 296), (308, 297, 306, 317), (317, 306, 305, 316), (316, 305, 304, 315), (315, 304, 303, 314), (314, 303, 302, 313), (313, 302, 301, 312), (312, 301, 300, 311), (311, 300, 299, 310), (310, 299, 298, 309), (309, 298, 296, 307), (319, 308, 317, 328), (328, 317, 316, 327), (327, 316, 315, 326), (326, 315, 314, 325), (325, 314, 313, 324), (324, 313, 312, 323), (323, 312, 311, 322), (322, 311, 310, 321), (321, 310, 309, 320), (320, 309, 307, 318), (330, 319, 328, 339), (339, 328, 327, 338), (338, 327, 326, 337), (337, 326, 325, 336), (336, 325, 324, 335), (335, 324, 323, 334), (334, 323, 322, 333), (333, 322, 321, 332), (332, 321, 320, 331), (331, 320, 318, 329), (341, 330, 339, 350), (350, 339, 338, 349), (349, 338, 337, 348), (348, 337, 336, 347), (347, 336, 335, 346), (346, 335, 334, 345), (345, 334, 333, 344), (344, 333, 332, 343), (343, 332, 331, 342), (342, 331, 329, 340), (352, 341, 350, 361), (361, 350, 349, 360), (360, 349, 348, 359), (359, 348, 347, 358), (358, 347, 346, 357), (357, 346, 345, 356), (356, 345, 344, 355), (355, 344, 343, 354), (354, 343, 342, 353), (353, 342, 340, 351), (363, 352, 361, 372), (372, 361, 360, 371), (371, 360, 359, 370), (370, 359, 358, 369), (369, 358, 357, 368), (368, 357, 356, 367), (367, 356, 355, 366), (366, 355, 354, 365), (365, 354, 353, 364), (364, 353, 351, 362), (374, 363, 372, 383), (383, 372, 371, 382), (382, 371, 370, 381), (381, 370, 369, 380), (380, 369, 368, 379), (379, 368, 367, 378), (378, 367, 366, 377), (377, 366, 365, 376), (376, 365, 364, 375), (375, 364, 362, 373), (33, 374, 383, 42), (42, 383, 382, 41), (41, 382, 381, 40), (40, 381, 380, 39), (39, 380, 379, 38), (38, 379, 378, 37), (37, 378, 377, 36), (36, 377, 376, 35), (35, 376, 375, 34), (34, 375, 373, 32), (43, 32, 373, 362, 351, 340, 329, 318, 307, 296, 285, 274, 263, 252, 241, 230, 219, 208, 197, 186, 175, 164, 153, 142, 131, 120, 109, 98, 87, 76, 65, 54), (519, 517, 518), (520, 517, 519), (521, 517, 520), (521, 516, 517), (522, 516, 521), (523, 516, 522), (524, 516, 523), (524, 515, 516), (525, 515, 524), (526, 515, 525), (527, 515, 526), (527, 514, 515), (528, 514, 527), (529, 514, 528), (529, 513, 514), (530, 513, 529), (384, 385, 530), (385, 386, 530), (386, 387, 530), (387, 388, 530), (388, 513, 530), (388, 389, 513), (389, 390, 513), (390, 512, 513), (390, 391, 512), (391, 392, 512), (392, 511, 512), (392, 393, 511), (393, 394, 511), (394, 395, 511), (395, 510, 511), (395, 396, 510), (396, 397, 510), (397, 509, 510), (398, 509, 397), (399, 509, 398), (400, 509, 399), (400, 508, 509), (401, 508, 400), (402, 508, 401), (403, 508, 402), (403, 507, 508), (404, 507, 403), (405, 507, 404), (405, 506, 507), (406, 506, 405), (407, 506, 406), (407, 505, 506), (408, 505, 407), (409, 505, 408), (409, 504, 505), (410, 504, 409), (410, 503, 504), (411, 503, 410), (411, 502, 503), (412, 502, 411), (412, 501, 502), (413, 501, 412), (413, 500, 501), (414, 500, 413), (415, 500, 414), (415, 499, 500), (416, 499, 415), (416, 498, 499), (417, 498, 416), (418, 498, 417), (419, 498, 418), (419, 497, 498), (420, 497, 419), (421, 497, 420), (421, 496, 497), (421, 495, 496), (421, 494, 495), (421, 493, 494), (421, 492, 493), (421, 491, 492), (421, 490, 491), (421, 489, 490), (421, 422, 489), (422, 488, 489), (423, 488, 422), (424, 488, 423), (425, 488, 424), (425, 487, 488), (426, 487, 425), (427, 487, 426), (427, 486, 487), (428, 486, 427), (428, 485, 486), (429, 485, 428), (430, 485, 429), (430, 484, 485), (431, 484, 430), (431, 483, 484), (432, 483, 431), (432, 482, 483), (433, 482, 432), (433, 481, 482), (434, 481, 433), (435, 481, 434), (435, 480, 481), (436, 480, 435), (437, 480, 436), (437, 479, 480), (458, 456, 457), (438, 479, 437), (458, 455, 456), (439, 479, 438), (458, 454, 455), (439, 478, 479), (440, 478, 439), (458, 453, 454), (458, 452, 453), (441, 478, 440), (458, 451, 452), (442, 478, 441), (458, 450, 451), (458, 449, 450), (443, 478, 442), (443, 477, 478), (458, 448, 449), (444, 477, 443), (458, 447, 448), (458, 446, 447), (445, 477, 444), (458, 445, 446), (458, 477, 445), (458, 476, 477), (458, 475, 476), (458, 474, 475), (459, 474, 458), (460, 474, 459), (461, 474, 460), (461, 473, 474), (462, 473, 461), (463, 473, 462), (463, 472, 473), (464, 472, 463), (465, 472, 464), (466, 472, 465), (466, 471, 472), (467, 471, 466), (468, 471, 467), (468, 470, 471), (469, 470, 468), (666, 665, 664), (667, 666, 664), (668, 667, 664), (668, 664, 663), (669, 668, 663), (670, 669, 663), (671, 670, 663), (671, 663, 662), (672, 671, 662), (673, 672, 662), (674, 673, 662), (674, 662, 661), (675, 674, 661), (676, 675, 661), (676, 661, 660), (677, 676, 660), (531, 677, 532), (532, 677, 533), (533, 677, 534), (534, 677, 535), (535, 677, 660), (535, 660, 536), (536, 660, 537), (537, 660, 659), (537, 659, 538), (538, 659, 539), (539, 659, 658), (539, 658, 540), (540, 658, 541), (541, 658, 542), (542, 658, 657), (542, 657, 543), (543, 657, 544), (544, 657, 656), (545, 544, 656), (546, 545, 656), (547, 546, 656), (547, 656, 655), (548, 547, 655), (549, 548, 655), (550, 549, 655), (550, 655, 654), (551, 550, 654), (552, 551, 654), (552, 654, 653), (553, 552, 653), (554, 553, 653), (554, 653, 652), (555, 554, 652), (556, 555, 652), (556, 652, 651), (557, 556, 651), (557, 651, 650), (558, 557, 650), (558, 650, 649), (559, 558, 649), (559, 649, 648), (560, 559, 648), (560, 648, 647), (561, 560, 647), (562, 561, 647), (562, 647, 646), (563, 562, 646), (563, 646, 645), (564, 563, 645), (565, 564, 645), (566, 565, 645), (566, 645, 644), (567, 566, 644), (568, 567, 644), (568, 644, 643), (568, 643, 642), (568, 642, 641), (568, 641, 640), (568, 640, 639), (568, 639, 638), (568, 638, 637), (568, 637, 636), (568, 636, 569), (569, 636, 635), (570, 569, 635), (571, 570, 635), (572, 571, 635), (572, 635, 634), (573, 572, 634), (574, 573, 634), (574, 634, 633), (575, 574, 633), (575, 633, 632), (576, 575, 632), (577, 576, 632), (577, 632, 631), (578, 577, 631), (578, 631, 630), (579, 578, 630), (579, 630, 629), (580, 579, 629), (580, 629, 628), (581, 580, 628), (582, 581, 628), (582, 628, 627), (583, 582, 627), (584, 583, 627), (584, 627, 626), (605, 604, 603), (585, 584, 626), (605, 603, 602), (586, 585, 626), (605, 602, 601), (586, 626, 625), (587, 586, 625), (605, 601, 600), (605, 600, 599), (588, 587, 625), (605, 599, 598), (589, 588, 625), (605, 598, 597), (605, 597, 596), (590, 589, 625), (590, 625, 624), (605, 596, 595), (591, 590, 624), (605, 595, 594), (605, 594, 593), (592, 591, 624), (605, 593, 592), (605, 592, 624), (605, 624, 623), (605, 623, 622), (605, 622, 621), (606, 605, 621), (607, 606, 621), (608, 607, 621), (608, 621, 620), (609, 608, 620), (610, 609, 620), (610, 620, 619), (611, 610, 619), (612, 611, 619), (613, 612, 619), (613, 619, 618), (614, 613, 618), (615, 614, 618), (615, 618, 617), (616, 615, 617), (436, 435, 582, 583), (409, 408, 555, 556), (457, 456, 603, 604), (413, 412, 559, 560), (461, 460, 607, 608), (444, 443, 590, 591), (528, 527, 674, 675), (468, 467, 614, 615), (425, 424, 571, 572), (502, 501, 648, 649), (429, 428, 575, 576), (513, 512, 659, 660), (453, 452, 599, 600), (482, 481, 628, 629), (393, 392, 539, 540), (448, 447, 594, 595), (397, 396, 543, 544), (524, 523, 670, 671), (464, 463, 610, 611), (421, 420, 567, 568), (449, 448, 595, 596), (408, 407, 554, 555), (389, 388, 535, 536), (472, 471, 618, 619), (404, 403, 550, 551), (498, 497, 644, 645), (520, 519, 666, 667), (476, 475, 622, 623), (417, 416, 563, 564), (495, 494, 641, 642), (510, 509, 656, 657), (437, 436, 583, 584), (491, 490, 637, 638), (412, 411, 558, 559), (506, 505, 652, 653), (385, 384, 531, 532), (487, 486, 633, 634), (456, 455, 602, 603), (426, 425, 572, 573), (460, 459, 606, 607), (433, 432, 579, 580), (416, 415, 562, 563), (527, 526, 673, 674), (471, 470, 617, 618), (430, 429, 576, 577), (512, 511, 658, 659), (396, 395, 542, 543), (467, 466, 613, 614), (452, 451, 598, 599), (441, 440, 587, 588), (503, 502, 649, 650), (422, 421, 568, 569), (516, 515, 662, 663), (445, 444, 591, 592), (483, 482, 629, 630), (523, 522, 669, 670), (475, 474, 621, 622), (400, 399, 546, 547), (407, 406, 553, 554), (418, 417, 564, 565), (403, 402, 549, 550), (392, 391, 538, 539), (519, 518, 665, 666), (479, 478, 625, 626), (438, 437, 584, 585), (488, 487, 634, 635), (499, 498, 645, 646), (388, 387, 534, 535), (459, 458, 605, 606), (492, 491, 638, 639), (411, 410, 557, 558), (511, 510, 657, 658), (507, 506, 653, 654), (434, 433, 580, 581), (484, 483, 630, 631), (470, 469, 616, 617), (427, 426, 573, 574), (463, 462, 609, 610), (415, 414, 561, 562), (530, 529, 676, 677), (384, 530, 677, 531), (442, 441, 588, 589), (395, 394, 541, 542), (446, 445, 592, 593), (455, 454, 601, 602), (480, 479, 626, 627), (431, 430, 577, 578), (515, 514, 661, 662), (451, 450, 597, 598), (500, 499, 646, 647), (406, 405, 552, 553), (399, 398, 545, 546), (466, 465, 612, 613), (423, 422, 569, 570), (526, 525, 672, 673), (478, 477, 624, 625), (419, 418, 565, 566), (496, 495, 642, 643), (391, 390, 537, 538), (522, 521, 668, 669), (474, 473, 620, 621), (489, 488, 635, 636), (402, 401, 548, 549), (387, 386, 533, 534), (518, 517, 664, 665), (493, 492, 639, 640), (504, 503, 650, 651), (439, 438, 585, 586), (410, 409, 556, 557), (508, 507, 654, 655), (462, 461, 608, 609), (435, 434, 581, 582), (485, 484, 631, 632), (414, 413, 560, 561), (428, 427, 574, 575), (458, 457, 604, 605), (443, 442, 589, 590), (454, 453, 600, 601), (529, 528, 675, 676), (469, 468, 615, 616), (514, 513, 660, 661), (481, 480, 627, 628), (394, 393, 540, 541), (432, 431, 578, 579), (501, 500, 647, 648), (398, 397, 544, 545), (447, 446, 593, 594), (465, 464, 611, 612), (424, 423, 570, 571), (405, 404, 551, 552), (390, 389, 536, 537), (420, 419, 566, 567), (450, 449, 596, 597), (497, 496, 643, 644), (525, 524, 671, 672), (473, 472, 619, 620), (494, 493, 640, 641), (521, 520, 667, 668), (477, 476, 623, 624), (490, 489, 636, 637), (401, 400, 547, 548), (505, 504, 651, 652), (386, 385, 532, 533), (517, 516, 663, 664), (440, 439, 586, 587), (486, 485, 632, 633), (509, 508, 655, 656), (679, 750, 678), (680, 750, 679), (681, 750, 680), (681, 749, 750), (681, 748, 749), (682, 748, 681), (682, 747, 748), (682, 746, 747), (683, 746, 682), (683, 745, 746), (683, 744, 745), (684, 744, 683), (684, 743, 744), (684, 742, 743), (685, 742, 684), (685, 741, 742), (686, 741, 685), (686, 740, 741), (686, 739, 740), (687, 739, 686), (727, 725, 726), (728, 725, 727), (729, 725, 728), (729, 724, 725), (730, 724, 729), (731, 724, 730), (687, 738, 739), (732, 724, 731), (732, 723, 724), (733, 723, 732), (734, 723, 733), (735, 723, 734), (735, 722, 723), (736, 722, 735), (737, 722, 736), (738, 722, 737), (738, 721, 722), (687, 721, 738), (688, 721, 687), (688, 720, 721), (688, 719, 720), (689, 760, 688), (760, 761, 688), (761, 719, 688), (761, 762, 719), (762, 763, 719), (763, 718, 719), (764, 718, 763), (765, 718, 764), (689, 759, 760), (689, 758, 759), (766, 718, 765), (766, 717, 718), (689, 757, 758), (689, 756, 757), (767, 717, 766), (689, 755, 756), (768, 717, 767), (689, 754, 755), (689, 753, 754), (769, 717, 768), (689, 752, 753), (690, 752, 689), (769, 716, 717), (690, 751, 752), (770, 716, 769), (690, 798, 751), (771, 716, 770), (772, 716, 771), (772, 715, 716), (690, 797, 798), (773, 715, 772), (691, 797, 690), (774, 715, 773), (774, 714, 715), (691, 796, 797), (775, 714, 774), (692, 796, 691), (776, 714, 775), (776, 713, 714), (692, 795, 796), (777, 713, 776), (692, 794, 795), (777, 712, 713), (693, 794, 692), (778, 712, 777), (779, 712, 778), (693, 793, 794), (779, 711, 712), (780, 711, 779), (694, 793, 693), (694, 792, 793), (781, 711, 780), (694, 791, 792), (781, 710, 711), (782, 710, 781), (695, 791, 694), (695, 790, 791), (783, 710, 782), (784, 710, 783), (695, 789, 790), (784, 709, 710), (785, 709, 784), (695, 788, 789), (786, 709, 785), (695, 787, 788), (787, 709, 786), (695, 709, 787), (696, 709, 695), (696, 708, 709), (697, 708, 696), (697, 707, 708), (698, 707, 697), (698, 706, 707), (699, 706, 698), (699, 705, 706), (700, 705, 699), (700, 704, 705), (701, 704, 700), (701, 703, 704), (702, 703, 701), (800, 799, 871), (801, 800, 871), (802, 801, 871), (802, 871, 870), (802, 870, 869), (803, 802, 869), (803, 869, 868), (803, 868, 867), (804, 803, 867), (804, 867, 866), (804, 866, 865), (805, 804, 865), (805, 865, 864), (805, 864, 863), (806, 805, 863), (806, 863, 862), (807, 806, 862), (807, 862, 861), (807, 861, 860), (808, 807, 860), (848, 847, 846), (849, 848, 846), (850, 849, 846), (850, 846, 845), (851, 850, 845), (852, 851, 845), (808, 860, 859), (853, 852, 845), (853, 845, 844), (854, 853, 844), (855, 854, 844), (856, 855, 844), (856, 844, 843), (857, 856, 843), (858, 857, 843), (859, 858, 843), (859, 843, 842), (808, 859, 842), (809, 808, 842), (809, 842, 841), (809, 841, 840), (810, 809, 881), (881, 809, 882), (882, 809, 840), (882, 840, 883), (883, 840, 884), (884, 840, 839), (885, 884, 839), (886, 885, 839), (810, 881, 880), (810, 880, 879), (887, 886, 839), (887, 839, 838), (810, 879, 878), (810, 878, 877), (888, 887, 838), (810, 877, 876), (889, 888, 838), (810, 876, 875), (810, 875, 874), (890, 889, 838), (810, 874, 873), (811, 810, 873), (890, 838, 837), (811, 873, 872), (891, 890, 837), (811, 872, 919), (892, 891, 837), (893, 892, 837), (893, 837, 836), (811, 919, 918), (894, 893, 836), (812, 811, 918), (895, 894, 836), (895, 836, 835), (812, 918, 917), (896, 895, 835), (813, 812, 917), (897, 896, 835), (897, 835, 834), (813, 917, 916), (898, 897, 834), (813, 916, 915), (898, 834, 833), (814, 813, 915), (899, 898, 833), (900, 899, 833), (814, 915, 914), (900, 833, 832), (901, 900, 832), (815, 814, 914), (815, 914, 913), (902, 901, 832), (815, 913, 912), (902, 832, 831), (903, 902, 831), (816, 815, 912), (816, 912, 911), (904, 903, 831), (905, 904, 831), (816, 911, 910), (905, 831, 830), (906, 905, 830), (816, 910, 909), (907, 906, 830), (816, 909, 908), (908, 907, 830), (816, 908, 830), (817, 816, 830), (817, 830, 829), (818, 817, 829), (818, 829, 828), (819, 818, 828), (819, 828, 827), (820, 819, 827), (820, 827, 826), (821, 820, 826), (821, 826, 825), (822, 821, 825), (822, 825, 824), (823, 822, 824), (730, 729, 850, 851), (703, 702, 823, 824), (707, 706, 827, 828), (678, 750, 871, 799), (755, 754, 875, 876), (738, 737, 858, 859), (719, 718, 839, 840), (762, 761, 882, 883), (796, 795, 916, 917), (723, 722, 843, 844), (747, 746, 867, 868), (776, 775, 896, 897), (687, 686, 807, 808), (742, 741, 862, 863), (691, 690, 811, 812), (715, 714, 835, 836), (758, 757, 878, 879), (702, 701, 822, 823), (743, 742, 863, 864), (683, 682, 803, 804), (766, 765, 886, 887), (698, 697, 818, 819), (792, 791, 912, 913), (711, 710, 831, 832), (770, 769, 890, 891), (789, 788, 909, 910), (731, 730, 851, 852), (706, 705, 826, 827), (785, 784, 905, 906), (679, 678, 799, 800), (781, 780, 901, 902), (750, 749, 870, 871), (720, 719, 840, 841), (754, 753, 874, 875), (727, 726, 847, 848), (710, 709, 830, 831), (765, 764, 885, 886), (724, 723, 844, 845), (690, 689, 810, 811), (761, 760, 881, 882), (735, 734, 855, 856), (746, 745, 866, 867), (797, 796, 917, 918), (716, 715, 836, 837), (739, 738, 859, 860), (777, 776, 897, 898), (769, 768, 889, 890), (694, 693, 814, 815), (701, 700, 821, 822), (712, 711, 832, 833), (697, 696, 817, 818), (686, 685, 806, 807), (773, 772, 893, 894), (732, 731, 852, 853), (782, 781, 902, 903), (793, 792, 913, 914), (682, 681, 802, 803), (753, 752, 873, 874), (705, 704, 825, 826), (786, 785, 906, 907), (728, 727, 848, 849), (778, 777, 898, 899), (764, 763, 884, 885), (721, 720, 841, 842), (757, 756, 877, 878), (709, 708, 829, 830), (736, 735, 856, 857), (689, 688, 809, 810), (740, 739, 860, 861), (749, 748, 869, 870), (774, 773, 894, 895), (725, 724, 845, 846), (745, 744, 865, 866), (794, 793, 914, 915), (700, 699, 820, 821), (693, 692, 813, 814), (717, 716, 837, 838), (760, 759, 880, 881), (713, 712, 833, 834), (772, 771, 892, 893), (790, 789, 910, 911), (685, 684, 805, 806), (768, 767, 888, 889), (696, 695, 816, 817), (783, 782, 903, 904), (681, 680, 801, 802), (787, 786, 907, 908), (798, 797, 918, 919), (751, 798, 919, 872), (733, 732, 853, 854), (704, 703, 824, 825), (756, 755, 876, 877), (729, 728, 849, 850), (708, 707, 828, 829), (779, 778, 899, 900), (722, 721, 842, 843), (752, 751, 872, 873), (737, 736, 857, 858), (748, 747, 868, 869), (763, 762, 883, 884), (775, 774, 895, 896), (688, 687, 808, 809), (726, 725, 846, 847), (795, 794, 915, 916), (692, 691, 812, 813), (741, 740, 861, 862), (718, 717, 838, 839), (759, 758, 879, 880), (699, 698, 819, 820), (684, 683, 804, 805), (714, 713, 834, 835), (744, 743, 864, 865), (791, 790, 911, 912), (767, 766, 887, 888), (788, 787, 908, 909), (771, 770, 891, 892), (784, 783, 904, 905), (695, 694, 815, 816), (680, 679, 800, 801), (734, 733, 854, 855), (780, 779, 900, 901)])
me_cylinder.polygons.foreach_set('use_smooth', [1, 1, 1, 1, 1, 1, 1, 1, 1, 1, 1, 1, 1, 1, 1, 1, 1, 1, 1, 1, 1, 1, 1, 1, 1, 1, 1, 1, 1, 1, 1, 1, 1, 1, 1, 1, 1, 1, 1, 1, 1, 1, 1, 1, 1, 1, 1, 1, 1, 1, 1, 1, 1, 1, 1, 1, 1, 1, 1, 1, 1, 1, 1, 1, 1, 1, 1, 1, 1, 1, 1, 1, 1, 1, 1, 1, 1, 1, 1, 1, 1, 1, 1, 1, 1, 1, 1, 1, 1, 1, 1, 1, 1, 1, 1, 1, 1, 1, 1, 1, 1, 1, 1, 1, 1, 1, 1, 1, 1, 1, 1, 1, 1, 1, 1, 1, 1, 1, 1, 1, 1, 1, 1, 1, 1, 1, 1, 1, 1, 1, 1, 1, 1, 1, 1, 1, 1, 1, 1, 1, 1, 1, 1, 1, 1, 1, 1, 1, 1, 1, 1, 1, 1, 1, 1, 1, 1, 1, 1, 1, 1, 1, 1, 1, 1, 1, 1, 1, 1, 1, 1, 1, 1, 1, 1, 1, 1, 1, 1, 1, 1, 1, 1, 1, 1, 1, 1, 1, 1, 1, 1, 1, 1, 1, 1, 1, 1, 1, 1, 1, 1, 1, 1, 1, 1, 1, 1, 1, 1, 1, 1, 1, 1, 1, 1, 1, 1, 1, 1, 1, 1, 1, 1, 1, 1, 1, 1, 1, 1, 1, 1, 1, 1, 1, 1, 1, 1, 1, 1, 1, 1, 1, 1, 1, 1, 1, 1, 1, 1, 1, 1, 1, 1, 1, 1, 1, 1, 1, 1, 1, 1, 1, 1, 1, 1, 1, 1, 1, 1, 1, 1, 1, 1, 1, 1, 1, 1, 1, 1, 1, 1, 1, 1, 1, 1, 1, 1, 1, 1, 1, 1, 1, 1, 1, 1, 1, 1, 1, 1, 1, 1, 1, 1, 1, 1, 1, 1, 1, 1, 1, 1, 1, 1, 1, 1, 1, 1, 1, 1, 1, 1, 1, 1, 1, 1, 1, 1, 1, 1, 1, 1, 1, 1, 1, 1, 1, 1, 1, 1, 1, 1, 1, 1, 1, 1, 1, 1, 1, 1, 1, 1, 1, 1, 1, 0, 0, 0, 0, 0, 0, 0, 0, 0, 0, 0, 0, 0, 0, 0, 0, 0, 0, 0, 0, 0, 0, 0, 0, 0, 0, 0, 0, 0, 0, 0, 0, 0, 0, 0, 0, 0, 0, 0, 0, 0, 0, 0, 0, 0, 0, 0, 0, 0, 0, 0, 0, 0, 0, 0, 0, 0, 0, 0, 0, 0, 0, 0, 0, 0, 0, 0, 0, 0, 0, 0, 0, 0, 0, 0, 0, 0, 0, 0, 0, 0, 0, 0, 0, 0, 0, 0, 0, 0, 0, 0, 0, 0, 0, 0, 0, 0, 0, 0, 0, 0, 0, 0, 0, 0, 0, 0, 0, 0, 0, 0, 0, 0, 0, 0, 0, 0, 0, 0, 0, 0, 0, 0, 0, 0, 0, 0, 0, 0, 0, 0, 0, 0, 0, 0, 0, 0, 0, 0, 0, 0, 0, 0, 0, 0, 0, 0, 0, 0, 0, 0, 0, 0, 0, 0, 0, 0, 0, 0, 0, 0, 0, 0, 0, 0, 0, 0, 0, 0, 0, 0, 0, 0, 0, 0, 0, 0, 0, 0, 0, 0, 0, 0, 0, 0, 0, 0, 0, 0, 0, 0, 0, 0, 0, 0, 0, 0, 0, 0, 0, 0, 0, 0, 0, 0, 0, 0, 0, 0, 0, 0, 0, 0, 0, 0, 0, 0, 0, 0, 0, 0, 0, 0, 0, 0, 0, 0, 0, 0, 0, 0, 0, 0, 0, 0, 0, 0, 0, 0, 0, 0, 0, 0, 0, 0, 0, 0, 0, 0, 0, 0, 0, 0, 0, 0, 0, 0, 0, 0, 0, 0, 0, 0, 0, 0, 0, 0, 0, 0, 0, 0, 0, 0, 0, 0, 0, 0, 0, 0, 0, 0, 0, 0, 0, 0, 0, 0, 0, 0, 0, 0, 0, 0, 0, 0, 0, 0, 0, 0, 0, 0, 0, 0, 0, 0, 0, 0, 0, 0, 0, 0, 0, 0, 0, 0, 0, 0, 0, 0, 0, 0, 0, 0, 0, 0, 0, 0, 0, 0, 0, 0, 0, 0, 0, 0, 0, 0, 0, 0, 0, 0, 0, 0, 0, 0, 0, 0, 0, 0, 0, 0, 0, 0, 0, 0, 0, 0, 0, 0, 0, 0, 0, 0, 0, 0, 0, 0, 0, 0, 0, 0, 0, 0, 0, 0, 0, 0, 0, 0, 0, 0, 0, 0, 0, 0, 0, 0, 0, 0, 0, 0, 0, 0, 0, 0, 0, 0, 0, 0, 0, 0, 0, 0, 0, 0, 0, 0, 0, 0, 0, 0, 0, 0, 0, 0, 0, 0, 0, 0, 0, 0, 0, 0, 0, 0, 0, 0, 0, 0, 0, 0, 0, 0, 0, 0, 0, 0, 0, 0, 0, 0, 0, 0, 0, 0, 0, 0, 0, 0, 0, 0, 0, 0, 0, 0, 0, 0, 0, 0, 0, 0, 0, 0, 0, 0, 0, 0, 0, 0, 0, 0, 0, 0, 0, 0, 0, 0, 0, 0, 0, 0, 0, 0, 0, 0, 0, 0, 0, 0, 0, 0, 0, 0, 0, 0, 0, 0, 0, 0, 0, 0, 0, 0, 0, 0, 0, 0, 0, 0, 0, 0, 0, 0, 0, 0, 0, 0, 0, 0, 0, 0, 0, 0, 0, 0, 0, 0, 0, 0, 0, 0, 0, 0, 0, 0, 0, 0, 0, 0, 0, 0, 0, 0, 0, 0, 0, 0, 0, 0, 0, 0, 0, 0, 0, 0, 0, 0, 0, 0, 0, 0, 0, 0, 0, 0, 0, 0, 0, 0, 0, 0, 0, 0, 0, 0, 0, 0, 0, 0, 0, 0, 0, 0, 0, 0, 0, 0, 0, 0, 0, 0, 0, 0, 0, 0, 0, 0, 0, 0, 0, 0, 0, 0, 0, 0, 0, 0, 0, 0, 0, 0, 0, 0, 0, 0, 0, 0, 0, 0, 0, 0, 0, 0, 0, 0, 0, 0, 0, 0, 0, 0, 0, 0, 0, 0, 0, 0, 0, 0, 0, 0, 0, 0, 0, 0, 0, 0, 0, 0, 0, 0, 0, 0, 0, 0, 0, 0, 0, 0, 0, 0, 0, 0, 0, 0, 0, 0, 0, 0, 0, 0, 0, 0, 0, 0, 0, 0, 0, 0, 0, 0, 0, 0, 0, 0, 0, 0, 0, 0, 0, 0, 0, 0, 0, 0, 0, 0, 0, 0, 0, 0, 0, 0, 0, 0, 0, 0, 0, 0, 0, 0, 0, 0, 0, 0, 0, 0, 0, 0, 0, 0, 0, 0, 0, 0, 0, 0, 0, 0, 0, 0, 0, 0, 0, 0, 0, 0, 0, 0, 0, 0, 0, 0, 0, 0, 0, 0, 0, 0, 0, 0, 0, 0, 0, 0, 0, 0, 0, 0, 0, 0, 0, 0, 0, 0, 0, 0, 0, 0, 0, 0, 0, 0, 0, 0, 0, 0, 0, 0, 0, 0, 0, 0, 0, 0, 0, 0, 0, 0, 0, 0, 0, 0, 0, 0, 0, 0, 0, 0, 0])
me_cylinder.polygons.foreach_set('material_index', [0, 0, 0, 0, 0, 0, 0, 0, 0, 0, 0, 0, 0, 0, 0, 0, 0, 0, 0, 0, 0, 0, 0, 0, 0, 0, 0, 0, 0, 0, 0, 0, 0, 0, 0, 0, 0, 0, 0, 0, 0, 0, 0, 0, 0, 0, 0, 0, 0, 0, 0, 0, 0, 0, 0, 0, 0, 0, 0, 0, 0, 0, 0, 0, 0, 0, 0, 0, 0, 0, 0, 0, 0, 0, 0, 0, 0, 0, 0, 0, 0, 0, 0, 0, 0, 0, 0, 0, 0, 0, 0, 0, 0, 0, 0, 0, 0, 0, 0, 0, 0, 0, 0, 0, 0, 0, 0, 0, 0, 0, 0, 0, 0, 0, 0, 0, 0, 0, 0, 0, 0, 0, 0, 0, 0, 0, 0, 0, 0, 0, 0, 0, 0, 0, 0, 0, 0, 0, 0, 0, 0, 0, 0, 0, 0, 0, 0, 0, 0, 0, 0, 0, 0, 0, 0, 0, 0, 0, 0, 0, 0, 0, 0, 0, 0, 0, 0, 0, 0, 0, 0, 0, 0, 0, 0, 0, 0, 0, 0, 0, 0, 0, 0, 0, 0, 0, 0, 0, 0, 0, 0, 0, 0, 0, 0, 0, 0, 0, 0, 0, 0, 0, 0, 0, 0, 0, 0, 0, 0, 0, 0, 0, 0, 0, 0, 0, 0, 0, 0, 0, 0, 0, 0, 0, 0, 0, 0, 0, 0, 0, 0, 0, 0, 0, 0, 0, 0, 0, 0, 0, 0, 0, 0, 0, 0, 0, 0, 0, 0, 0, 0, 0, 0, 0, 0, 0, 0, 0, 0, 0, 0, 0, 0, 0, 0, 0, 0, 0, 0, 0, 0, 0, 0, 0, 0, 0, 0, 0, 0, 0, 0, 0, 0, 0, 0, 0, 0, 0, 0, 0, 0, 0, 0, 0, 0, 0, 0, 0, 0, 0, 0, 0, 0, 0, 0, 0, 0, 0, 0, 0, 0, 0, 0, 0, 0, 0, 0, 0, 0, 0, 0, 0, 0, 0, 0, 0, 0, 0, 0, 0, 0, 0, 0, 0, 0, 0, 0, 0, 0, 0, 0, 0, 0, 0, 0, 0, 0, 0, 0, 0, 0, 0, 0, 0, 1, 1, 1, 1, 1, 1, 1, 1, 1, 1, 1, 1, 1, 1, 1, 1, 1, 1, 1, 1, 1, 1, 1, 1, 1, 1, 1, 1, 1, 1, 1, 1, 1, 1, 1, 1, 1, 1, 1, 1, 1, 1, 1, 1, 1, 1, 1, 1, 1, 1, 1, 1, 1, 1, 1, 1, 1, 1, 1, 1, 1, 1, 1, 1, 1, 1, 1, 1, 1, 1, 1, 1, 1, 1, 1, 1, 1, 1, 1, 1, 1, 1, 1, 1, 1, 1, 1, 1, 1, 1, 1, 1, 1, 1, 1, 1, 1, 1, 1, 1, 1, 1, 1, 1, 1, 1, 1, 1, 1, 1, 1, 1, 1, 1, 1, 1, 1, 1, 1, 1, 1, 1, 1, 1, 1, 1, 1, 1, 1, 1, 1, 1, 1, 1, 1, 1, 1, 1, 1, 1, 1, 1, 1, 1, 1, 1, 1, 1, 1, 1, 1, 1, 1, 1, 1, 1, 1, 1, 1, 1, 1, 1, 1, 1, 1, 1, 1, 1, 1, 1, 1, 1, 1, 1, 1, 1, 1, 1, 1, 1, 1, 1, 1, 1, 1, 1, 1, 1, 1, 1, 1, 1, 1, 1, 1, 1, 1, 1, 1, 1, 1, 1, 1, 1, 1, 1, 1, 1, 1, 1, 1, 1, 1, 1, 1, 1, 1, 1, 1, 1, 1, 1, 1, 1, 1, 1, 1, 1, 1, 1, 1, 1, 1, 1, 1, 1, 1, 1, 1, 1, 1, 1, 1, 1, 1, 1, 1, 1, 1, 1, 1, 1, 1, 1, 1, 1, 1, 1, 1, 1, 1, 1, 1, 1, 1, 1, 1, 1, 1, 1, 1, 1, 1, 1, 1, 1, 1, 1, 1, 1, 1, 1, 1, 1, 1, 1, 1, 1, 1, 1, 1, 1, 1, 1, 1, 1, 1, 1, 1, 1, 1, 1, 1, 1, 1, 1, 1, 1, 1, 1, 1, 1, 1, 1, 1, 1, 1, 1, 1, 1, 1, 1, 1, 1, 1, 1, 1, 1, 1, 1, 1, 1, 1, 1, 1, 1, 1, 1, 1, 1, 1, 1, 1, 1, 1, 1, 1, 1, 1, 1, 1, 1, 1, 1, 1, 1, 1, 1, 1, 1, 1, 1, 1, 1, 1, 1, 1, 1, 1, 1, 1, 1, 1, 1, 1, 1, 1, 1, 1, 1, 1, 1, 1, 1, 1, 1, 1, 1, 1, 1, 1, 1, 1, 1, 1, 1, 1, 1, 1, 1, 1, 1, 1, 1, 1, 1, 1, 1, 1, 1, 1, 1, 1, 1, 1, 1, 1, 1, 1, 1, 1, 1, 1, 1, 1, 1, 1, 1, 1, 1, 1, 1, 1, 1, 1, 1, 1, 2, 2, 2, 2, 2, 2, 2, 2, 2, 2, 2, 2, 2, 2, 2, 2, 2, 2, 2, 2, 2, 2, 2, 2, 2, 2, 2, 2, 2, 2, 2, 2, 2, 2, 2, 2, 2, 2, 2, 2, 2, 2, 2, 2, 2, 2, 2, 2, 2, 2, 2, 2, 2, 2, 2, 2, 2, 2, 2, 2, 2, 2, 2, 2, 2, 2, 2, 2, 2, 2, 2, 2, 2, 2, 2, 2, 2, 2, 2, 2, 2, 2, 2, 2, 2, 2, 2, 2, 2, 2, 2, 2, 2, 2, 2, 2, 2, 2, 2, 2, 2, 2, 2, 2, 2, 2, 2, 2, 2, 2, 2, 2, 2, 2, 2, 2, 2, 2, 2, 2, 2, 2, 2, 2, 2, 2, 2, 2, 2, 2, 2, 2, 2, 2, 2, 2, 2, 2, 2, 2, 2, 2, 2, 2, 2, 2, 2, 2, 2, 2, 2, 2, 2, 2, 2, 2, 2, 2, 2, 2, 2, 2, 2, 2, 2, 2, 2, 2, 2, 2, 2, 2, 2, 2, 2, 2, 2, 2, 2, 2, 2, 2, 2, 2, 2, 2, 2, 2, 2, 2, 2, 2, 2, 2, 2, 2, 2, 2, 2, 2, 2, 2, 2, 2, 2, 2, 2, 2, 2, 2, 2, 2, 2, 2, 2, 2, 2, 2, 2, 2, 2, 2, 2, 2, 2, 2, 2, 2, 2, 2, 2, 2, 2, 2, 2, 2, 2, 2, 2, 2, 2, 2, 2, 2, 2, 2, 2, 2, 2, 2, 2, 2, 2, 2, 2, 2, 2, 2, 2, 2, 2, 2, 2, 2, 2, 2, 2, 2, 2, 2, 2, 2, 2, 2, 2, 2, 2, 2, 2, 2, 2, 2, 2, 2, 2, 2, 2, 2, 2, 2, 2, 2, 2, 2, 2, 2, 2, 2, 2, 2, 2, 2, 2, 2, 2, 2, 2, 2, 2, 2, 2, 2, 2, 2, 2, 2, 2, 2, 2, 2, 2, 2, 2, 2, 2, 2, 2, 2, 2, 2, 2, 2, 2, 2, 2, 2, 2, 2, 2, 2, 2, 2, 2, 2, 2, 2, 2, 2, 2, 2, 2, 2, 2, 2, 2, 2, 2, 2, 2, 2, 2, 2, 2])
me_cylinder.materials.append(mat_material)
me_cylinder.materials.append(mat_material_006)
me_cylinder.materials.append(mat_material_003)
me_cylinder.use_remesh_preserve_volume = False
me_cylinder.use_remesh_preserve_attributes = False
me_cylinder.use_mirror_vertex_groups = False
me_cylinder.update()

# ---- objects
ob_cylinder = bpy.data.objects.new('Cylinder', me_cylinder)

# ---- transforms, parenting, visibility, modifiers, constraints
ob_cylinder.location = (0.0, 0.0, 0.4)
ob_cylinder.scale = (1.0, 1.0, 0.4)
ob_cylinder.lineart.crease_threshold = 0.0

# ---- collection membership
col_collection_1.objects.link(ob_cylinder)

# ---- scene / render settings (as saved in the file)
scene.frame_start = 1; scene.frame_end = 250; scene.frame_set(1)
scene.render.engine = 'CYCLES'
scene.render.resolution_percentage = 50
scene.render.dither_intensity = 0.0
scene.cycles.use_denoising = False
scene.cycles.samples = 128
scene.cycles.sampling_pattern = 'TABULATED_SOBOL'
scene.cycles.use_adaptive_sampling = False
scene.cycles.use_light_tree = False
scene.cycles.blur_glossy = 0.0
scene.cycles.sample_clamp_indirect = 0.0
scene.view_settings.view_transform = 'Standard'
bpy.context.view_layer.update()

# ---- added for rendering (the .blend has no active camera and no usable light): camera, sun
cam_auto = bpy.data.cameras.new('AutoCamera')
cam_auto.lens = 50.0
cam_auto.sensor_width = 36.0
cam_auto.clip_end = 1000.0
ob_auto_camera = bpy.data.objects.new('AutoCamera', cam_auto)
scene.collection.objects.link(ob_auto_camera)
ob_auto_camera.location = (2.72469, -3.26963, 2.58975)
ob_auto_camera.rotation_euler = (1.09748, -7.21219e-08, 0.694738)
scene.camera = ob_auto_camera
light_auto_sun = bpy.data.lights.new('AutoSun', 'SUN')
light_auto_sun.energy = 3.0
light_auto_sun.angle = 0.0523599
ob_auto_sun = bpy.data.objects.new('AutoSun', light_auto_sun)
scene.collection.objects.link(ob_auto_sun)
ob_auto_sun.rotation_euler = (0.872665, 0.174533, 0.523599)
bpy.context.view_layer.update()
